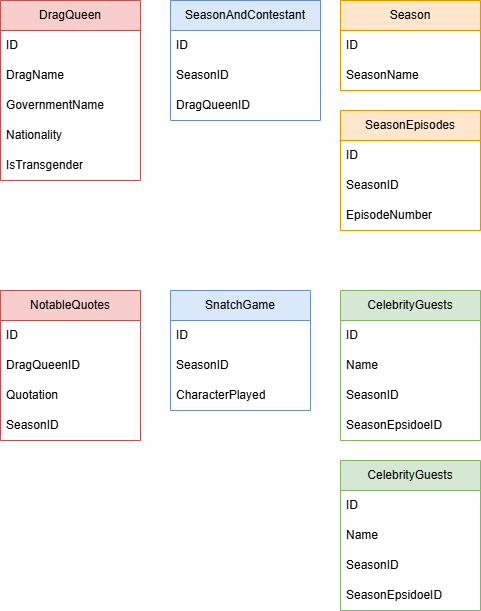

The diagram above was exported from draw.io. Its source (the exported page's mxGraphModel, read from the mxfile embedded in the PNG):
<mxGraphModel dx="702" dy="443" grid="1" gridSize="10" guides="1" tooltips="1" connect="1" arrows="1" fold="1" page="1" pageScale="1" pageWidth="850" pageHeight="1100" math="0" shadow="0">
  <root>
    <mxCell id="0" />
    <mxCell id="1" parent="0" />
    <mxCell id="tuo2MBuV95g-NdV0gCkG-1" value="DragQueen" style="swimlane;fontStyle=0;childLayout=stackLayout;horizontal=1;startSize=30;horizontalStack=0;resizeParent=1;resizeParentMax=0;resizeLast=0;collapsible=1;marginBottom=0;whiteSpace=wrap;html=1;fillColor=#f8cecc;strokeColor=#b85450;" parent="1" vertex="1">
      <mxGeometry x="30" y="30" width="140" height="180" as="geometry" />
    </mxCell>
    <mxCell id="tuo2MBuV95g-NdV0gCkG-10" value="ID" style="text;strokeColor=none;fillColor=none;align=left;verticalAlign=middle;spacingLeft=4;spacingRight=4;overflow=hidden;points=[[0,0.5],[1,0.5]];portConstraint=eastwest;rotatable=0;whiteSpace=wrap;html=1;" parent="tuo2MBuV95g-NdV0gCkG-1" vertex="1">
      <mxGeometry y="30" width="140" height="30" as="geometry" />
    </mxCell>
    <mxCell id="tuo2MBuV95g-NdV0gCkG-2" value="DragName" style="text;strokeColor=none;fillColor=none;align=left;verticalAlign=middle;spacingLeft=4;spacingRight=4;overflow=hidden;points=[[0,0.5],[1,0.5]];portConstraint=eastwest;rotatable=0;whiteSpace=wrap;html=1;" parent="tuo2MBuV95g-NdV0gCkG-1" vertex="1">
      <mxGeometry y="60" width="140" height="30" as="geometry" />
    </mxCell>
    <mxCell id="tuo2MBuV95g-NdV0gCkG-3" value="GovernmentName" style="text;strokeColor=none;fillColor=none;align=left;verticalAlign=middle;spacingLeft=4;spacingRight=4;overflow=hidden;points=[[0,0.5],[1,0.5]];portConstraint=eastwest;rotatable=0;whiteSpace=wrap;html=1;" parent="tuo2MBuV95g-NdV0gCkG-1" vertex="1">
      <mxGeometry y="90" width="140" height="30" as="geometry" />
    </mxCell>
    <mxCell id="tuo2MBuV95g-NdV0gCkG-4" value="Nationality" style="text;strokeColor=none;fillColor=none;align=left;verticalAlign=middle;spacingLeft=4;spacingRight=4;overflow=hidden;points=[[0,0.5],[1,0.5]];portConstraint=eastwest;rotatable=0;whiteSpace=wrap;html=1;" parent="tuo2MBuV95g-NdV0gCkG-1" vertex="1">
      <mxGeometry y="120" width="140" height="30" as="geometry" />
    </mxCell>
    <mxCell id="19" value="IsTransgender" style="text;strokeColor=none;fillColor=none;align=left;verticalAlign=middle;spacingLeft=4;spacingRight=4;overflow=hidden;points=[[0,0.5],[1,0.5]];portConstraint=eastwest;rotatable=0;whiteSpace=wrap;html=1;" vertex="1" parent="tuo2MBuV95g-NdV0gCkG-1">
      <mxGeometry y="150" width="140" height="30" as="geometry" />
    </mxCell>
    <mxCell id="tuo2MBuV95g-NdV0gCkG-11" value="NotableQuotes" style="swimlane;fontStyle=0;childLayout=stackLayout;horizontal=1;startSize=30;horizontalStack=0;resizeParent=1;resizeParentMax=0;resizeLast=0;collapsible=1;marginBottom=0;whiteSpace=wrap;html=1;fillColor=#f8cecc;strokeColor=#b85450;" parent="1" vertex="1">
      <mxGeometry x="30" y="320" width="140" height="150" as="geometry" />
    </mxCell>
    <mxCell id="tuo2MBuV95g-NdV0gCkG-16" value="ID" style="text;strokeColor=none;fillColor=none;align=left;verticalAlign=middle;spacingLeft=4;spacingRight=4;overflow=hidden;points=[[0,0.5],[1,0.5]];portConstraint=eastwest;rotatable=0;whiteSpace=wrap;html=1;" parent="tuo2MBuV95g-NdV0gCkG-11" vertex="1">
      <mxGeometry y="30" width="140" height="30" as="geometry" />
    </mxCell>
    <mxCell id="tuo2MBuV95g-NdV0gCkG-12" value="DragQueenID" style="text;strokeColor=none;fillColor=none;align=left;verticalAlign=middle;spacingLeft=4;spacingRight=4;overflow=hidden;points=[[0,0.5],[1,0.5]];portConstraint=eastwest;rotatable=0;whiteSpace=wrap;html=1;" parent="tuo2MBuV95g-NdV0gCkG-11" vertex="1">
      <mxGeometry y="60" width="140" height="30" as="geometry" />
    </mxCell>
    <mxCell id="tuo2MBuV95g-NdV0gCkG-13" value="Quotation" style="text;strokeColor=none;fillColor=none;align=left;verticalAlign=middle;spacingLeft=4;spacingRight=4;overflow=hidden;points=[[0,0.5],[1,0.5]];portConstraint=eastwest;rotatable=0;whiteSpace=wrap;html=1;" parent="tuo2MBuV95g-NdV0gCkG-11" vertex="1">
      <mxGeometry y="90" width="140" height="30" as="geometry" />
    </mxCell>
    <mxCell id="3" value="SeasonID" style="text;strokeColor=none;fillColor=none;align=left;verticalAlign=middle;spacingLeft=4;spacingRight=4;overflow=hidden;points=[[0,0.5],[1,0.5]];portConstraint=eastwest;rotatable=0;whiteSpace=wrap;html=1;" parent="tuo2MBuV95g-NdV0gCkG-11" vertex="1">
      <mxGeometry y="120" width="140" height="30" as="geometry" />
    </mxCell>
    <mxCell id="tuo2MBuV95g-NdV0gCkG-17" value="Season" style="swimlane;fontStyle=0;childLayout=stackLayout;horizontal=1;startSize=30;horizontalStack=0;resizeParent=1;resizeParentMax=0;resizeLast=0;collapsible=1;marginBottom=0;whiteSpace=wrap;html=1;fillColor=#ffe6cc;strokeColor=#d79b00;" parent="1" vertex="1">
      <mxGeometry x="370" y="30" width="140" height="90" as="geometry" />
    </mxCell>
    <mxCell id="tuo2MBuV95g-NdV0gCkG-18" value="ID" style="text;strokeColor=none;fillColor=none;align=left;verticalAlign=middle;spacingLeft=4;spacingRight=4;overflow=hidden;points=[[0,0.5],[1,0.5]];portConstraint=eastwest;rotatable=0;whiteSpace=wrap;html=1;" parent="tuo2MBuV95g-NdV0gCkG-17" vertex="1">
      <mxGeometry y="30" width="140" height="30" as="geometry" />
    </mxCell>
    <mxCell id="tuo2MBuV95g-NdV0gCkG-19" value="SeasonName" style="text;strokeColor=none;fillColor=none;align=left;verticalAlign=middle;spacingLeft=4;spacingRight=4;overflow=hidden;points=[[0,0.5],[1,0.5]];portConstraint=eastwest;rotatable=0;whiteSpace=wrap;html=1;" parent="tuo2MBuV95g-NdV0gCkG-17" vertex="1">
      <mxGeometry y="60" width="140" height="30" as="geometry" />
    </mxCell>
    <mxCell id="tuo2MBuV95g-NdV0gCkG-23" value="SeasonAndContestant" style="swimlane;fontStyle=0;childLayout=stackLayout;horizontal=1;startSize=30;horizontalStack=0;resizeParent=1;resizeParentMax=0;resizeLast=0;collapsible=1;marginBottom=0;whiteSpace=wrap;html=1;fillColor=#dae8fc;strokeColor=#6c8ebf;" parent="1" vertex="1">
      <mxGeometry x="200" y="30" width="150" height="120" as="geometry" />
    </mxCell>
    <mxCell id="tuo2MBuV95g-NdV0gCkG-24" value="ID" style="text;strokeColor=none;fillColor=none;align=left;verticalAlign=middle;spacingLeft=4;spacingRight=4;overflow=hidden;points=[[0,0.5],[1,0.5]];portConstraint=eastwest;rotatable=0;whiteSpace=wrap;html=1;" parent="tuo2MBuV95g-NdV0gCkG-23" vertex="1">
      <mxGeometry y="30" width="150" height="30" as="geometry" />
    </mxCell>
    <mxCell id="tuo2MBuV95g-NdV0gCkG-25" value="SeasonID" style="text;strokeColor=none;fillColor=none;align=left;verticalAlign=middle;spacingLeft=4;spacingRight=4;overflow=hidden;points=[[0,0.5],[1,0.5]];portConstraint=eastwest;rotatable=0;whiteSpace=wrap;html=1;" parent="tuo2MBuV95g-NdV0gCkG-23" vertex="1">
      <mxGeometry y="60" width="150" height="30" as="geometry" />
    </mxCell>
    <mxCell id="2" value="DragQueenID" style="text;strokeColor=none;fillColor=none;align=left;verticalAlign=middle;spacingLeft=4;spacingRight=4;overflow=hidden;points=[[0,0.5],[1,0.5]];portConstraint=eastwest;rotatable=0;whiteSpace=wrap;html=1;" parent="tuo2MBuV95g-NdV0gCkG-23" vertex="1">
      <mxGeometry y="90" width="150" height="30" as="geometry" />
    </mxCell>
    <mxCell id="tuo2MBuV95g-NdV0gCkG-26" value="CelebrityGuests" style="swimlane;fontStyle=0;childLayout=stackLayout;horizontal=1;startSize=30;horizontalStack=0;resizeParent=1;resizeParentMax=0;resizeLast=0;collapsible=1;marginBottom=0;whiteSpace=wrap;html=1;fillColor=#d5e8d4;strokeColor=#82b366;" parent="1" vertex="1">
      <mxGeometry x="370" y="320" width="140" height="150" as="geometry" />
    </mxCell>
    <mxCell id="tuo2MBuV95g-NdV0gCkG-27" value="ID" style="text;strokeColor=none;fillColor=none;align=left;verticalAlign=middle;spacingLeft=4;spacingRight=4;overflow=hidden;points=[[0,0.5],[1,0.5]];portConstraint=eastwest;rotatable=0;whiteSpace=wrap;html=1;" parent="tuo2MBuV95g-NdV0gCkG-26" vertex="1">
      <mxGeometry y="30" width="140" height="30" as="geometry" />
    </mxCell>
    <mxCell id="tuo2MBuV95g-NdV0gCkG-28" value="Name" style="text;strokeColor=none;fillColor=none;align=left;verticalAlign=middle;spacingLeft=4;spacingRight=4;overflow=hidden;points=[[0,0.5],[1,0.5]];portConstraint=eastwest;rotatable=0;whiteSpace=wrap;html=1;" parent="tuo2MBuV95g-NdV0gCkG-26" vertex="1">
      <mxGeometry y="60" width="140" height="30" as="geometry" />
    </mxCell>
    <mxCell id="tuo2MBuV95g-NdV0gCkG-29" value="SeasonID" style="text;strokeColor=none;fillColor=none;align=left;verticalAlign=middle;spacingLeft=4;spacingRight=4;overflow=hidden;points=[[0,0.5],[1,0.5]];portConstraint=eastwest;rotatable=0;whiteSpace=wrap;html=1;" parent="tuo2MBuV95g-NdV0gCkG-26" vertex="1">
      <mxGeometry y="90" width="140" height="30" as="geometry" />
    </mxCell>
    <mxCell id="12" value="SeasonEpsidoeID" style="text;strokeColor=none;fillColor=none;align=left;verticalAlign=middle;spacingLeft=4;spacingRight=4;overflow=hidden;points=[[0,0.5],[1,0.5]];portConstraint=eastwest;rotatable=0;whiteSpace=wrap;html=1;" vertex="1" parent="tuo2MBuV95g-NdV0gCkG-26">
      <mxGeometry y="120" width="140" height="30" as="geometry" />
    </mxCell>
    <mxCell id="4" value="SeasonEpisodes" style="swimlane;fontStyle=0;childLayout=stackLayout;horizontal=1;startSize=30;horizontalStack=0;resizeParent=1;resizeParentMax=0;resizeLast=0;collapsible=1;marginBottom=0;whiteSpace=wrap;html=1;fillColor=#ffe6cc;strokeColor=#d79b00;" parent="1" vertex="1">
      <mxGeometry x="370" y="140" width="140" height="120" as="geometry" />
    </mxCell>
    <mxCell id="5" value="ID" style="text;strokeColor=none;fillColor=none;align=left;verticalAlign=middle;spacingLeft=4;spacingRight=4;overflow=hidden;points=[[0,0.5],[1,0.5]];portConstraint=eastwest;rotatable=0;whiteSpace=wrap;html=1;" parent="4" vertex="1">
      <mxGeometry y="30" width="140" height="30" as="geometry" />
    </mxCell>
    <mxCell id="6" value="SeasonID" style="text;strokeColor=none;fillColor=none;align=left;verticalAlign=middle;spacingLeft=4;spacingRight=4;overflow=hidden;points=[[0,0.5],[1,0.5]];portConstraint=eastwest;rotatable=0;whiteSpace=wrap;html=1;" parent="4" vertex="1">
      <mxGeometry y="60" width="140" height="30" as="geometry" />
    </mxCell>
    <mxCell id="11" value="EpisodeNumber" style="text;strokeColor=none;fillColor=none;align=left;verticalAlign=middle;spacingLeft=4;spacingRight=4;overflow=hidden;points=[[0,0.5],[1,0.5]];portConstraint=eastwest;rotatable=0;whiteSpace=wrap;html=1;" parent="4" vertex="1">
      <mxGeometry y="90" width="140" height="30" as="geometry" />
    </mxCell>
    <mxCell id="7" value="SnatchGame" style="swimlane;fontStyle=0;childLayout=stackLayout;horizontal=1;startSize=30;horizontalStack=0;resizeParent=1;resizeParentMax=0;resizeLast=0;collapsible=1;marginBottom=0;whiteSpace=wrap;html=1;fillColor=#dae8fc;strokeColor=#6c8ebf;" parent="1" vertex="1">
      <mxGeometry x="200" y="320" width="140" height="120" as="geometry" />
    </mxCell>
    <mxCell id="8" value="ID" style="text;strokeColor=none;fillColor=none;align=left;verticalAlign=middle;spacingLeft=4;spacingRight=4;overflow=hidden;points=[[0,0.5],[1,0.5]];portConstraint=eastwest;rotatable=0;whiteSpace=wrap;html=1;" parent="7" vertex="1">
      <mxGeometry y="30" width="140" height="30" as="geometry" />
    </mxCell>
    <mxCell id="9" value="SeasonID" style="text;strokeColor=none;fillColor=none;align=left;verticalAlign=middle;spacingLeft=4;spacingRight=4;overflow=hidden;points=[[0,0.5],[1,0.5]];portConstraint=eastwest;rotatable=0;whiteSpace=wrap;html=1;" parent="7" vertex="1">
      <mxGeometry y="60" width="140" height="30" as="geometry" />
    </mxCell>
    <mxCell id="10" value="CharacterPlayed" style="text;strokeColor=none;fillColor=none;align=left;verticalAlign=middle;spacingLeft=4;spacingRight=4;overflow=hidden;points=[[0,0.5],[1,0.5]];portConstraint=eastwest;rotatable=0;whiteSpace=wrap;html=1;" parent="7" vertex="1">
      <mxGeometry y="90" width="140" height="30" as="geometry" />
    </mxCell>
    <mxCell id="14" value="CelebrityGuests" style="swimlane;fontStyle=0;childLayout=stackLayout;horizontal=1;startSize=30;horizontalStack=0;resizeParent=1;resizeParentMax=0;resizeLast=0;collapsible=1;marginBottom=0;whiteSpace=wrap;html=1;fillColor=#d5e8d4;strokeColor=#82b366;" vertex="1" parent="1">
      <mxGeometry x="370" y="490" width="140" height="150" as="geometry" />
    </mxCell>
    <mxCell id="15" value="ID" style="text;strokeColor=none;fillColor=none;align=left;verticalAlign=middle;spacingLeft=4;spacingRight=4;overflow=hidden;points=[[0,0.5],[1,0.5]];portConstraint=eastwest;rotatable=0;whiteSpace=wrap;html=1;" vertex="1" parent="14">
      <mxGeometry y="30" width="140" height="30" as="geometry" />
    </mxCell>
    <mxCell id="16" value="Name" style="text;strokeColor=none;fillColor=none;align=left;verticalAlign=middle;spacingLeft=4;spacingRight=4;overflow=hidden;points=[[0,0.5],[1,0.5]];portConstraint=eastwest;rotatable=0;whiteSpace=wrap;html=1;" vertex="1" parent="14">
      <mxGeometry y="60" width="140" height="30" as="geometry" />
    </mxCell>
    <mxCell id="17" value="SeasonID" style="text;strokeColor=none;fillColor=none;align=left;verticalAlign=middle;spacingLeft=4;spacingRight=4;overflow=hidden;points=[[0,0.5],[1,0.5]];portConstraint=eastwest;rotatable=0;whiteSpace=wrap;html=1;" vertex="1" parent="14">
      <mxGeometry y="90" width="140" height="30" as="geometry" />
    </mxCell>
    <mxCell id="18" value="SeasonEpsidoeID" style="text;strokeColor=none;fillColor=none;align=left;verticalAlign=middle;spacingLeft=4;spacingRight=4;overflow=hidden;points=[[0,0.5],[1,0.5]];portConstraint=eastwest;rotatable=0;whiteSpace=wrap;html=1;" vertex="1" parent="14">
      <mxGeometry y="120" width="140" height="30" as="geometry" />
    </mxCell>
  </root>
</mxGraphModel>